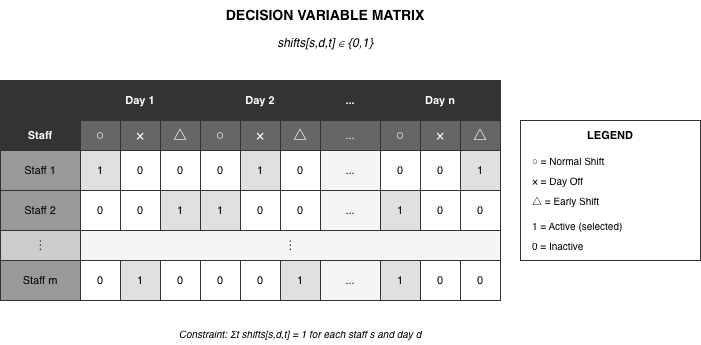

The diagram above was exported from draw.io. Its source (the exported page's mxGraphModel, read from the mxfile embedded in the PNG):
<mxGraphModel dx="1216" dy="814" grid="1" gridSize="10" guides="1" tooltips="1" connect="1" arrows="1" fold="1" page="1" pageScale="1" pageWidth="850" pageHeight="500" math="0" shadow="0">
  <root>
    <mxCell id="0" />
    <mxCell id="1" parent="0" />
    <mxCell id="title" parent="1" style="text;html=1;strokeColor=none;fillColor=none;align=center;verticalAlign=middle;whiteSpace=wrap;rounded=0;fontSize=14;fontStyle=1;" value="DECISION VARIABLE MATRIX" vertex="1">
      <mxGeometry height="30" width="300" x="275" y="20" as="geometry" />
    </mxCell>
    <mxCell id="formula" parent="1" style="text;html=1;strokeColor=none;fillColor=none;align=center;verticalAlign=middle;whiteSpace=wrap;rounded=0;fontSize=12;fontStyle=2;" value="shifts[s,d,t] ∈ {0,1}" vertex="1">
      <mxGeometry height="25" width="200" x="325" y="50" as="geometry" />
    </mxCell>
    <mxCell id="h-empty" parent="1" style="rounded=0;whiteSpace=wrap;html=1;fillColor=#333333;strokeColor=#333333;" value="" vertex="1">
      <mxGeometry height="40" width="80" x="100" y="100" as="geometry" />
    </mxCell>
    <mxCell id="h-d1" parent="1" style="rounded=0;whiteSpace=wrap;html=1;fillColor=#333333;strokeColor=#333333;fontColor=#ffffff;fontSize=11;fontStyle=1;" value="Day 1" vertex="1">
      <mxGeometry height="40" width="120" x="180" y="100" as="geometry" />
    </mxCell>
    <mxCell id="h-d2" parent="1" style="rounded=0;whiteSpace=wrap;html=1;fillColor=#333333;strokeColor=#333333;fontColor=#ffffff;fontSize=11;fontStyle=1;" value="Day 2" vertex="1">
      <mxGeometry height="40" width="120" x="300" y="100" as="geometry" />
    </mxCell>
    <mxCell id="h-dots" parent="1" style="rounded=0;whiteSpace=wrap;html=1;fillColor=#333333;strokeColor=#333333;fontColor=#ffffff;fontSize=11;fontStyle=1;" value="..." vertex="1">
      <mxGeometry height="40" width="60" x="420" y="100" as="geometry" />
    </mxCell>
    <mxCell id="h-dn" parent="1" style="rounded=0;whiteSpace=wrap;html=1;fillColor=#333333;strokeColor=#333333;fontColor=#ffffff;fontSize=11;fontStyle=1;" value="Day n" vertex="1">
      <mxGeometry height="40" width="120" x="480" y="100" as="geometry" />
    </mxCell>
    <mxCell id="sh1-1" parent="1" style="rounded=0;whiteSpace=wrap;html=1;fillColor=#666666;strokeColor=#333333;fontColor=#ffffff;fontSize=14;" value="○" vertex="1">
      <mxGeometry height="30" width="40" x="180" y="140" as="geometry" />
    </mxCell>
    <mxCell id="sh1-2" parent="1" style="rounded=0;whiteSpace=wrap;html=1;fillColor=#666666;strokeColor=#333333;fontColor=#ffffff;fontSize=14;" value="×" vertex="1">
      <mxGeometry height="30" width="40" x="220" y="140" as="geometry" />
    </mxCell>
    <mxCell id="sh1-3" parent="1" style="rounded=0;whiteSpace=wrap;html=1;fillColor=#666666;strokeColor=#333333;fontColor=#ffffff;fontSize=14;" value="△" vertex="1">
      <mxGeometry height="30" width="40" x="260" y="140" as="geometry" />
    </mxCell>
    <mxCell id="sh2-1" parent="1" style="rounded=0;whiteSpace=wrap;html=1;fillColor=#666666;strokeColor=#333333;fontColor=#ffffff;fontSize=14;" value="○" vertex="1">
      <mxGeometry height="30" width="40" x="300" y="140" as="geometry" />
    </mxCell>
    <mxCell id="sh2-2" parent="1" style="rounded=0;whiteSpace=wrap;html=1;fillColor=#666666;strokeColor=#333333;fontColor=#ffffff;fontSize=14;" value="×" vertex="1">
      <mxGeometry height="30" width="40" x="340" y="140" as="geometry" />
    </mxCell>
    <mxCell id="sh2-3" parent="1" style="rounded=0;whiteSpace=wrap;html=1;fillColor=#666666;strokeColor=#333333;fontColor=#ffffff;fontSize=14;" value="△" vertex="1">
      <mxGeometry height="30" width="40" x="380" y="140" as="geometry" />
    </mxCell>
    <mxCell id="sh-dots" parent="1" style="rounded=0;whiteSpace=wrap;html=1;fillColor=#666666;strokeColor=#333333;fontColor=#ffffff;fontSize=11;" value="..." vertex="1">
      <mxGeometry height="30" width="60" x="420" y="140" as="geometry" />
    </mxCell>
    <mxCell id="shn-1" parent="1" style="rounded=0;whiteSpace=wrap;html=1;fillColor=#666666;strokeColor=#333333;fontColor=#ffffff;fontSize=14;" value="○" vertex="1">
      <mxGeometry height="30" width="40" x="480" y="140" as="geometry" />
    </mxCell>
    <mxCell id="shn-2" parent="1" style="rounded=0;whiteSpace=wrap;html=1;fillColor=#666666;strokeColor=#333333;fontColor=#ffffff;fontSize=14;" value="×" vertex="1">
      <mxGeometry height="30" width="40" x="520" y="140" as="geometry" />
    </mxCell>
    <mxCell id="shn-3" parent="1" style="rounded=0;whiteSpace=wrap;html=1;fillColor=#666666;strokeColor=#333333;fontColor=#ffffff;fontSize=14;" value="△" vertex="1">
      <mxGeometry height="30" width="40" x="560" y="140" as="geometry" />
    </mxCell>
    <mxCell id="staff-h" parent="1" style="rounded=0;whiteSpace=wrap;html=1;fillColor=#333333;strokeColor=#333333;fontColor=#ffffff;fontSize=11;fontStyle=1;" value="Staff" vertex="1">
      <mxGeometry height="30" width="80" x="100" y="140" as="geometry" />
    </mxCell>
    <mxCell id="s1" parent="1" style="rounded=0;whiteSpace=wrap;html=1;fillColor=#999999;strokeColor=#333333;fontColor=#000000;fontSize=11;" value="Staff 1" vertex="1">
      <mxGeometry height="40" width="80" x="100" y="170" as="geometry" />
    </mxCell>
    <mxCell id="s1d1-1" parent="1" style="rounded=0;whiteSpace=wrap;html=1;fillColor=#e0e0e0;strokeColor=#333333;fontSize=11;" value="1" vertex="1">
      <mxGeometry height="40" width="40" x="180" y="170" as="geometry" />
    </mxCell>
    <mxCell id="s1d1-2" parent="1" style="rounded=0;whiteSpace=wrap;html=1;fillColor=#ffffff;strokeColor=#333333;fontSize=11;" value="0" vertex="1">
      <mxGeometry height="40" width="40" x="220" y="170" as="geometry" />
    </mxCell>
    <mxCell id="s1d1-3" parent="1" style="rounded=0;whiteSpace=wrap;html=1;fillColor=#ffffff;strokeColor=#333333;fontSize=11;" value="0" vertex="1">
      <mxGeometry height="40" width="40" x="260" y="170" as="geometry" />
    </mxCell>
    <mxCell id="s1d2-1" parent="1" style="rounded=0;whiteSpace=wrap;html=1;fillColor=#ffffff;strokeColor=#333333;fontSize=11;" value="0" vertex="1">
      <mxGeometry height="40" width="40" x="300" y="170" as="geometry" />
    </mxCell>
    <mxCell id="s1d2-2" parent="1" style="rounded=0;whiteSpace=wrap;html=1;fillColor=#e0e0e0;strokeColor=#333333;fontSize=11;" value="1" vertex="1">
      <mxGeometry height="40" width="40" x="340" y="170" as="geometry" />
    </mxCell>
    <mxCell id="s1d2-3" parent="1" style="rounded=0;whiteSpace=wrap;html=1;fillColor=#ffffff;strokeColor=#333333;fontSize=11;" value="0" vertex="1">
      <mxGeometry height="40" width="40" x="380" y="170" as="geometry" />
    </mxCell>
    <mxCell id="s1-dots" parent="1" style="rounded=0;whiteSpace=wrap;html=1;fillColor=#f5f5f5;strokeColor=#333333;fontSize=11;" value="..." vertex="1">
      <mxGeometry height="40" width="60" x="420" y="170" as="geometry" />
    </mxCell>
    <mxCell id="s1dn-1" parent="1" style="rounded=0;whiteSpace=wrap;html=1;fillColor=#ffffff;strokeColor=#333333;fontSize=11;" value="0" vertex="1">
      <mxGeometry height="40" width="40" x="480" y="170" as="geometry" />
    </mxCell>
    <mxCell id="s1dn-2" parent="1" style="rounded=0;whiteSpace=wrap;html=1;fillColor=#ffffff;strokeColor=#333333;fontSize=11;" value="0" vertex="1">
      <mxGeometry height="40" width="40" x="520" y="170" as="geometry" />
    </mxCell>
    <mxCell id="s1dn-3" parent="1" style="rounded=0;whiteSpace=wrap;html=1;fillColor=#e0e0e0;strokeColor=#333333;fontSize=11;" value="1" vertex="1">
      <mxGeometry height="40" width="40" x="560" y="170" as="geometry" />
    </mxCell>
    <mxCell id="s2" parent="1" style="rounded=0;whiteSpace=wrap;html=1;fillColor=#999999;strokeColor=#333333;fontColor=#000000;fontSize=11;" value="Staff 2" vertex="1">
      <mxGeometry height="40" width="80" x="100" y="210" as="geometry" />
    </mxCell>
    <mxCell id="s2d1-1" parent="1" style="rounded=0;whiteSpace=wrap;html=1;fillColor=#ffffff;strokeColor=#333333;fontSize=11;" value="0" vertex="1">
      <mxGeometry height="40" width="40" x="180" y="210" as="geometry" />
    </mxCell>
    <mxCell id="s2d1-2" parent="1" style="rounded=0;whiteSpace=wrap;html=1;fillColor=#ffffff;strokeColor=#333333;fontSize=11;" value="0" vertex="1">
      <mxGeometry height="40" width="40" x="220" y="210" as="geometry" />
    </mxCell>
    <mxCell id="s2d1-3" parent="1" style="rounded=0;whiteSpace=wrap;html=1;fillColor=#e0e0e0;strokeColor=#333333;fontSize=11;" value="1" vertex="1">
      <mxGeometry height="40" width="40" x="260" y="210" as="geometry" />
    </mxCell>
    <mxCell id="s2d2-1" parent="1" style="rounded=0;whiteSpace=wrap;html=1;fillColor=#e0e0e0;strokeColor=#333333;fontSize=11;" value="1" vertex="1">
      <mxGeometry height="40" width="40" x="300" y="210" as="geometry" />
    </mxCell>
    <mxCell id="s2d2-2" parent="1" style="rounded=0;whiteSpace=wrap;html=1;fillColor=#ffffff;strokeColor=#333333;fontSize=11;" value="0" vertex="1">
      <mxGeometry height="40" width="40" x="340" y="210" as="geometry" />
    </mxCell>
    <mxCell id="s2d2-3" parent="1" style="rounded=0;whiteSpace=wrap;html=1;fillColor=#ffffff;strokeColor=#333333;fontSize=11;" value="0" vertex="1">
      <mxGeometry height="40" width="40" x="380" y="210" as="geometry" />
    </mxCell>
    <mxCell id="s2-dots" parent="1" style="rounded=0;whiteSpace=wrap;html=1;fillColor=#f5f5f5;strokeColor=#333333;fontSize=11;" value="..." vertex="1">
      <mxGeometry height="40" width="60" x="420" y="210" as="geometry" />
    </mxCell>
    <mxCell id="s2dn-1" parent="1" style="rounded=0;whiteSpace=wrap;html=1;fillColor=#e0e0e0;strokeColor=#333333;fontSize=11;" value="1" vertex="1">
      <mxGeometry height="40" width="40" x="480" y="210" as="geometry" />
    </mxCell>
    <mxCell id="s2dn-2" parent="1" style="rounded=0;whiteSpace=wrap;html=1;fillColor=#ffffff;strokeColor=#333333;fontSize=11;" value="0" vertex="1">
      <mxGeometry height="40" width="40" x="520" y="210" as="geometry" />
    </mxCell>
    <mxCell id="s2dn-3" parent="1" style="rounded=0;whiteSpace=wrap;html=1;fillColor=#ffffff;strokeColor=#333333;fontSize=11;" value="0" vertex="1">
      <mxGeometry height="40" width="40" x="560" y="210" as="geometry" />
    </mxCell>
    <mxCell id="dots-row" parent="1" style="rounded=0;whiteSpace=wrap;html=1;fillColor=#cccccc;strokeColor=#333333;fontSize=14;" value="⋮" vertex="1">
      <mxGeometry height="30" width="80" x="100" y="250" as="geometry" />
    </mxCell>
    <mxCell id="dots-cells" parent="1" style="rounded=0;whiteSpace=wrap;html=1;fillColor=#f5f5f5;strokeColor=#333333;fontSize=14;" value="⋮" vertex="1">
      <mxGeometry height="30" width="420" x="180" y="250" as="geometry" />
    </mxCell>
    <mxCell id="sm" parent="1" style="rounded=0;whiteSpace=wrap;html=1;fillColor=#999999;strokeColor=#333333;fontColor=#000000;fontSize=11;" value="Staff m" vertex="1">
      <mxGeometry height="40" width="80" x="100" y="280" as="geometry" />
    </mxCell>
    <mxCell id="smd1-1" parent="1" style="rounded=0;whiteSpace=wrap;html=1;fillColor=#ffffff;strokeColor=#333333;fontSize=11;" value="0" vertex="1">
      <mxGeometry height="40" width="40" x="180" y="280" as="geometry" />
    </mxCell>
    <mxCell id="smd1-2" parent="1" style="rounded=0;whiteSpace=wrap;html=1;fillColor=#e0e0e0;strokeColor=#333333;fontSize=11;" value="1" vertex="1">
      <mxGeometry height="40" width="40" x="220" y="280" as="geometry" />
    </mxCell>
    <mxCell id="smd1-3" parent="1" style="rounded=0;whiteSpace=wrap;html=1;fillColor=#ffffff;strokeColor=#333333;fontSize=11;" value="0" vertex="1">
      <mxGeometry height="40" width="40" x="260" y="280" as="geometry" />
    </mxCell>
    <mxCell id="smd2-1" parent="1" style="rounded=0;whiteSpace=wrap;html=1;fillColor=#ffffff;strokeColor=#333333;fontSize=11;" value="0" vertex="1">
      <mxGeometry height="40" width="40" x="300" y="280" as="geometry" />
    </mxCell>
    <mxCell id="smd2-2" parent="1" style="rounded=0;whiteSpace=wrap;html=1;fillColor=#ffffff;strokeColor=#333333;fontSize=11;" value="0" vertex="1">
      <mxGeometry height="40" width="40" x="340" y="280" as="geometry" />
    </mxCell>
    <mxCell id="smd2-3" parent="1" style="rounded=0;whiteSpace=wrap;html=1;fillColor=#e0e0e0;strokeColor=#333333;fontSize=11;" value="1" vertex="1">
      <mxGeometry height="40" width="40" x="380" y="280" as="geometry" />
    </mxCell>
    <mxCell id="sm-dots" parent="1" style="rounded=0;whiteSpace=wrap;html=1;fillColor=#f5f5f5;strokeColor=#333333;fontSize=11;" value="..." vertex="1">
      <mxGeometry height="40" width="60" x="420" y="280" as="geometry" />
    </mxCell>
    <mxCell id="smdn-1" parent="1" style="rounded=0;whiteSpace=wrap;html=1;fillColor=#e0e0e0;strokeColor=#333333;fontSize=11;" value="1" vertex="1">
      <mxGeometry height="40" width="40" x="480" y="280" as="geometry" />
    </mxCell>
    <mxCell id="smdn-2" parent="1" style="rounded=0;whiteSpace=wrap;html=1;fillColor=#ffffff;strokeColor=#333333;fontSize=11;" value="0" vertex="1">
      <mxGeometry height="40" width="40" x="520" y="280" as="geometry" />
    </mxCell>
    <mxCell id="smdn-3" parent="1" style="rounded=0;whiteSpace=wrap;html=1;fillColor=#ffffff;strokeColor=#333333;fontSize=11;" value="0" vertex="1">
      <mxGeometry height="40" width="40" x="560" y="280" as="geometry" />
    </mxCell>
    <mxCell id="legend-box" parent="1" style="rounded=0;whiteSpace=wrap;html=1;fillColor=none;strokeColor=#333333;strokeWidth=1;" value="" vertex="1">
      <mxGeometry height="140" width="180" x="620" y="140" as="geometry" />
    </mxCell>
    <mxCell id="legend-title" parent="1" style="text;html=1;strokeColor=none;fillColor=none;align=center;verticalAlign=middle;whiteSpace=wrap;rounded=0;fontSize=11;fontStyle=1;" value="LEGEND" vertex="1">
      <mxGeometry height="20" width="180" x="620" y="145" as="geometry" />
    </mxCell>
    <mxCell id="leg1" parent="1" style="text;html=1;strokeColor=none;fillColor=none;align=left;verticalAlign=middle;whiteSpace=wrap;rounded=0;fontSize=10;" value="○ = Normal Shift" vertex="1">
      <mxGeometry height="20" width="160" x="630" y="170" as="geometry" />
    </mxCell>
    <mxCell id="leg2" parent="1" style="text;html=1;strokeColor=none;fillColor=none;align=left;verticalAlign=middle;whiteSpace=wrap;rounded=0;fontSize=10;" value="× = Day Off" vertex="1">
      <mxGeometry height="20" width="160" x="630" y="190" as="geometry" />
    </mxCell>
    <mxCell id="leg3" parent="1" style="text;html=1;strokeColor=none;fillColor=none;align=left;verticalAlign=middle;whiteSpace=wrap;rounded=0;fontSize=10;" value="△ = Early Shift" vertex="1">
      <mxGeometry height="20" width="160" x="630" y="210" as="geometry" />
    </mxCell>
    <mxCell id="leg4" parent="1" style="text;html=1;strokeColor=none;fillColor=none;align=left;verticalAlign=middle;whiteSpace=wrap;rounded=0;fontSize=10;" value="1 = Active (selected)" vertex="1">
      <mxGeometry height="20" width="160" x="630" y="235" as="geometry" />
    </mxCell>
    <mxCell id="leg5" parent="1" style="text;html=1;strokeColor=none;fillColor=none;align=left;verticalAlign=middle;whiteSpace=wrap;rounded=0;fontSize=10;" value="0 = Inactive" vertex="1">
      <mxGeometry height="20" width="160" x="630" y="255" as="geometry" />
    </mxCell>
    <mxCell id="note" parent="1" style="text;html=1;strokeColor=none;fillColor=none;align=center;verticalAlign=middle;whiteSpace=wrap;rounded=0;fontSize=10;fontStyle=2;" value="Constraint: Σt shifts[s,d,t] = 1 for each staff s and day d" vertex="1">
      <mxGeometry height="25" width="400" x="200" y="340" as="geometry" />
    </mxCell>
  </root>
</mxGraphModel>